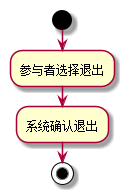

The diagram above was rendered by PlantUML. Its source (embedded in the PNG):
@startuml
start
:参与者选择退出;
:系统确认退出;
stop
@enduml